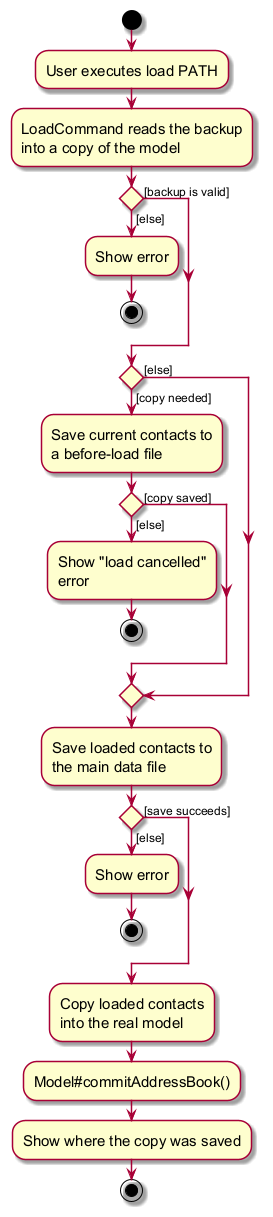

The diagram above was rendered by PlantUML. Its source (embedded in the PNG):
@startuml
skin rose
skinparam ActivityFontSize 15
skinparam ArrowFontSize 12
start
:User executes load PATH;
:LoadCommand reads the backup
into a copy of the model;

'Since the beta syntax does not support placing the condition outside the
'diamond we place it as the true branch instead.

if () then ([backup is valid])
else ([else])
    :Show error;
    stop
endif

if () then ([copy needed])
    :Save current contacts to
    a before-load file;
    if () then ([copy saved])
    else ([else])
        :Show "load cancelled"
        error;
        stop
    endif
else ([else])
endif

:Save loaded contacts to
the main data file;
if () then ([save succeeds])
else ([else])
    :Show error;
    stop
endif

:Copy loaded contacts
into the real model;
:Model#commitAddressBook();
:Show where the copy was saved;
stop
@enduml